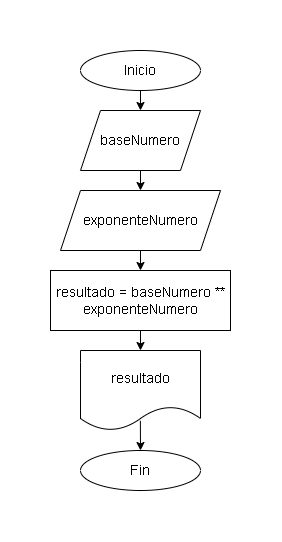

The diagram above was exported from draw.io. Its source (the exported page's mxGraphModel, read from the mxfile embedded in the PNG):
<mxGraphModel dx="687" dy="299" grid="1" gridSize="10" guides="1" tooltips="1" connect="1" arrows="1" fold="1" page="1" pageScale="1" pageWidth="827" pageHeight="1169" math="0" shadow="0">
  <root>
    <mxCell id="0" />
    <mxCell id="1" parent="0" />
    <mxCell id="lMS35zGtOVPxZS-7eNs4-4" style="edgeStyle=orthogonalEdgeStyle;rounded=0;orthogonalLoop=1;jettySize=auto;html=1;exitX=0.5;exitY=1;exitDx=0;exitDy=0;entryX=0.5;entryY=0;entryDx=0;entryDy=0;" parent="1" source="lMS35zGtOVPxZS-7eNs4-1" target="lMS35zGtOVPxZS-7eNs4-3" edge="1">
      <mxGeometry relative="1" as="geometry" />
    </mxCell>
    <mxCell id="lMS35zGtOVPxZS-7eNs4-1" value="&lt;font style=&quot;font-size: 14px;&quot;&gt;Inicio&lt;/font&gt;" style="ellipse;whiteSpace=wrap;html=1;" parent="1" vertex="1">
      <mxGeometry x="80" y="40" width="120" height="40" as="geometry" />
    </mxCell>
    <mxCell id="lMS35zGtOVPxZS-7eNs4-2" value="&lt;font style=&quot;font-size: 14px;&quot;&gt;Fin&lt;/font&gt;" style="ellipse;whiteSpace=wrap;html=1;" parent="1" vertex="1">
      <mxGeometry x="80" y="440" width="120" height="40" as="geometry" />
    </mxCell>
    <mxCell id="lMS35zGtOVPxZS-7eNs4-6" style="edgeStyle=orthogonalEdgeStyle;rounded=0;orthogonalLoop=1;jettySize=auto;html=1;exitX=0.5;exitY=1;exitDx=0;exitDy=0;entryX=0.5;entryY=0;entryDx=0;entryDy=0;" parent="1" source="lMS35zGtOVPxZS-7eNs4-3" target="lMS35zGtOVPxZS-7eNs4-5" edge="1">
      <mxGeometry relative="1" as="geometry" />
    </mxCell>
    <mxCell id="lMS35zGtOVPxZS-7eNs4-3" value="&lt;font style=&quot;font-size: 14px;&quot;&gt;baseNumero&lt;br&gt;&lt;/font&gt;" style="shape=parallelogram;perimeter=parallelogramPerimeter;whiteSpace=wrap;html=1;fixedSize=1;" parent="1" vertex="1">
      <mxGeometry x="80" y="100" width="120" height="60" as="geometry" />
    </mxCell>
    <mxCell id="lMS35zGtOVPxZS-7eNs4-8" style="edgeStyle=orthogonalEdgeStyle;rounded=0;orthogonalLoop=1;jettySize=auto;html=1;exitX=0.5;exitY=1;exitDx=0;exitDy=0;entryX=0.5;entryY=0;entryDx=0;entryDy=0;" parent="1" source="lMS35zGtOVPxZS-7eNs4-5" target="lMS35zGtOVPxZS-7eNs4-7" edge="1">
      <mxGeometry relative="1" as="geometry" />
    </mxCell>
    <mxCell id="lMS35zGtOVPxZS-7eNs4-5" value="&lt;font style=&quot;font-size: 14px;&quot;&gt;exponenteNumero&lt;/font&gt;" style="shape=parallelogram;perimeter=parallelogramPerimeter;whiteSpace=wrap;html=1;fixedSize=1;" parent="1" vertex="1">
      <mxGeometry x="60" y="180" width="160" height="60" as="geometry" />
    </mxCell>
    <mxCell id="lMS35zGtOVPxZS-7eNs4-10" style="edgeStyle=orthogonalEdgeStyle;rounded=0;orthogonalLoop=1;jettySize=auto;html=1;exitX=0.5;exitY=1;exitDx=0;exitDy=0;entryX=0.5;entryY=0;entryDx=0;entryDy=0;" parent="1" source="lMS35zGtOVPxZS-7eNs4-7" target="lMS35zGtOVPxZS-7eNs4-9" edge="1">
      <mxGeometry relative="1" as="geometry" />
    </mxCell>
    <mxCell id="lMS35zGtOVPxZS-7eNs4-7" value="&lt;font style=&quot;font-size: 14px;&quot;&gt;resultado = baseNumero ** exponenteNumero&lt;/font&gt;" style="rounded=0;whiteSpace=wrap;html=1;" parent="1" vertex="1">
      <mxGeometry x="50" y="260" width="180" height="60" as="geometry" />
    </mxCell>
    <mxCell id="lMS35zGtOVPxZS-7eNs4-9" value="&lt;font style=&quot;font-size: 14px;&quot;&gt;resultado&lt;/font&gt;" style="shape=document;whiteSpace=wrap;html=1;boundedLbl=1;" parent="1" vertex="1">
      <mxGeometry x="80" y="340" width="120" height="80" as="geometry" />
    </mxCell>
    <mxCell id="lMS35zGtOVPxZS-7eNs4-11" value="" style="endArrow=classic;html=1;rounded=0;entryX=0.5;entryY=0;entryDx=0;entryDy=0;exitX=0.499;exitY=0.879;exitDx=0;exitDy=0;exitPerimeter=0;" parent="1" source="lMS35zGtOVPxZS-7eNs4-9" target="lMS35zGtOVPxZS-7eNs4-2" edge="1">
      <mxGeometry width="50" height="50" relative="1" as="geometry">
        <mxPoint x="210" y="460" as="sourcePoint" />
        <mxPoint x="260" y="410" as="targetPoint" />
      </mxGeometry>
    </mxCell>
  </root>
</mxGraphModel>